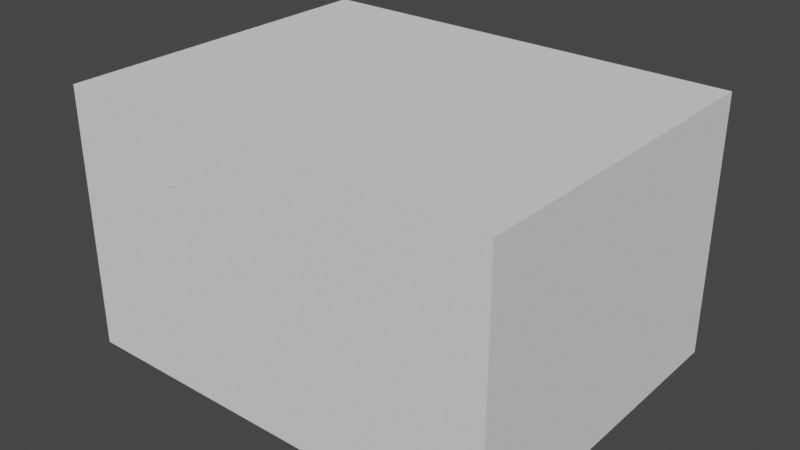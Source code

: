# Source: ACP3225.blend  (saved by Blender 2.91.10; exported with 4.5.12 LTS)
import bpy
from mathutils import Matrix  # noqa: F401  (used for matrix-valued properties, if any)

bpy.ops.wm.read_factory_settings(use_empty=True)
scene = bpy.context.scene
scene.name = 'Scene'

# ---- collections
col_collection = bpy.data.collections.new('Collection'); scene.collection.children.link(col_collection)

# ---- world
world_world = bpy.data.worlds.new('World'); scene.world = world_world
world_world.use_nodes = True; world_world.node_tree.nodes.clear()
_N = world_world.node_tree.nodes; _L = world_world.node_tree.links
n0 = _N.new('ShaderNodeOutputWorld'); n0.name = 'World Output'; n0.location = (300, 300)
n1 = _N.new('ShaderNodeBackground'); n1.name = 'Background'; n1.location = (10, 300)
n1.inputs[0].default_value = (0.05088, 0.05088, 0.05088, 1.0)
_L.new(n1.outputs[0], n0.inputs[0])
n0.is_active_output = True
world_world.color = (0.05088, 0.05088, 0.05088)
world_world.use_sun_shadow = False
world_world.sun_shadow_jitter_overblur = 0.0

# ---- meshes
me_plane_024 = bpy.data.meshes.new('Plane.024')
me_plane_024.from_pydata([(-1.6, -1.25, 0.0), (1.6, -1.25, 0.0), (-1.6, 1.25, 0.0), (1.6, 1.25, 0.0), (-1.6, -1.25, 1.9), (1.6, -1.25, 1.9), (-1.6, 1.25, 1.9), (1.6, 1.25, 1.9)], [], [(0, 2, 3, 1), (4, 5, 7, 6), (1, 3, 7, 5), (2, 0, 4, 6), (3, 2, 6, 7), (0, 1, 5, 4)])
_uv = me_plane_024.uv_layers.new(name='UVMap')
_uv.uv.foreach_set('vector', [0.0, 0.0, 0.0, 1.0, 1.0, 1.0, 1.0, 0.0, 0.0, 0.0, 1.0, 0.0, 1.0, 1.0, 0.0, 1.0, 1.0, 0.0, 1.0, 1.0, 1.0, 1.0, 1.0, 0.0, 0.0, 1.0, 0.0, 0.0, 0.0, 0.0, 0.0, 1.0, 1.0, 1.0, 0.0, 1.0, 0.0, 1.0, 1.0, 1.0, 0.0, 0.0, 1.0, 0.0, 1.0, 0.0, 0.0, 0.0])
me_plane_024.use_remesh_fix_poles = True
me_plane_024.use_remesh_preserve_attributes = False
me_plane_024.use_mirror_vertex_groups = False
me_plane_024.update()

# ---- objects
ob_plane = bpy.data.objects.new('Plane', me_plane_024)

# ---- transforms, parenting, visibility, modifiers, constraints
ob_plane.location = (0.0, 0.0, 0.0)
ob_plane.lineart.crease_threshold = 0.0

# ---- collection membership
col_collection.objects.link(ob_plane)

# ---- scene / render settings (as saved in the file)
scene.frame_start = 1; scene.frame_end = 250; scene.frame_set(1)
scene.render.engine = 'BLENDER_EEVEE_NEXT'
scene.cycles.use_denoising = False
scene.cycles.samples = 128
scene.cycles.sampling_pattern = 'TABULATED_SOBOL'
scene.cycles.use_adaptive_sampling = False
scene.cycles.use_light_tree = False
scene.view_settings.view_transform = 'Filmic'
bpy.context.view_layer.update()

# ---- added for rendering (the .blend has no active camera and no usable light): camera, sun
cam_auto = bpy.data.cameras.new('AutoCamera')
cam_auto.lens = 50.0
cam_auto.sensor_width = 36.0
cam_auto.clip_end = 1000.0
ob_auto_camera = bpy.data.objects.new('AutoCamera', cam_auto)
scene.collection.objects.link(ob_auto_camera)
ob_auto_camera.location = (4.14806, -4.97767, 4.26845)
ob_auto_camera.rotation_euler = (1.09748, -7.21219e-08, 0.694738)
scene.camera = ob_auto_camera
light_auto_sun = bpy.data.lights.new('AutoSun', 'SUN')
light_auto_sun.energy = 3.0
light_auto_sun.angle = 0.0523599
ob_auto_sun = bpy.data.objects.new('AutoSun', light_auto_sun)
scene.collection.objects.link(ob_auto_sun)
ob_auto_sun.rotation_euler = (0.872665, 0.174533, 0.523599)
bpy.context.view_layer.update()
